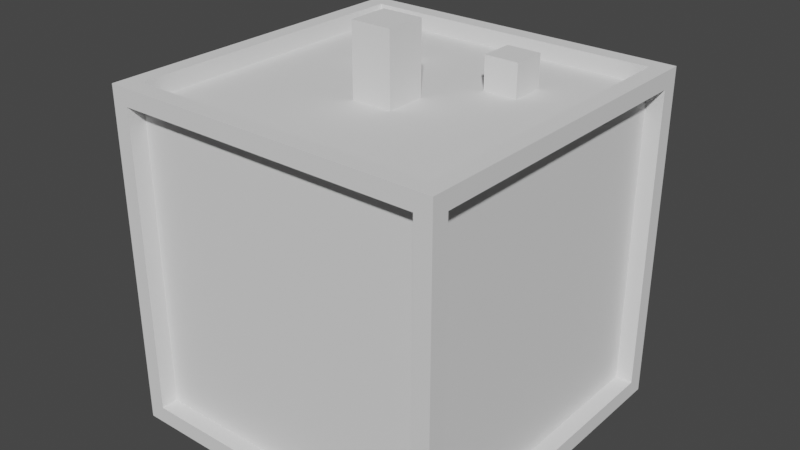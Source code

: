 # Source: BasicEnemy.blend  (saved by Blender 3.6.13; exported with 4.5.12 LTS)
import bpy
from mathutils import Matrix  # noqa: F401  (used for matrix-valued properties, if any)

bpy.ops.wm.read_factory_settings(use_empty=True)
scene = bpy.context.scene
scene.name = 'Scene'

# ---- collections
col_collection = bpy.data.collections.new('Collection'); scene.collection.children.link(col_collection)

# ---- world
world_world = bpy.data.worlds.new('World'); scene.world = world_world
world_world.use_nodes = True; world_world.node_tree.nodes.clear()
_N = world_world.node_tree.nodes; _L = world_world.node_tree.links
n0 = _N.new('ShaderNodeOutputWorld'); n0.name = 'World Output'; n0.location = (300, 300)
n1 = _N.new('ShaderNodeBackground'); n1.name = 'Background'; n1.location = (10, 300)
n1.inputs[0].default_value = (0.05088, 0.05088, 0.05088, 1.0)
_L.new(n1.outputs[0], n0.inputs[0])
n0.is_active_output = True
world_world.color = (0.05088, 0.05088, 0.05088)
world_world.use_sun_shadow = False
world_world.sun_shadow_jitter_overblur = 0.0

# ---- meshes
me_cube = bpy.data.meshes.new('Cube')
me_cube.from_pydata([(0.8, 0.8, -0.8), (0.8, -0.8, -0.8), (0.8, 0.8, 0.8), (0.8, -0.8, 0.8), (-0.8, 0.8, -0.8), (-0.8, -0.8, -0.8), (-0.8, 0.8, 0.8), (-0.8, -0.8, 0.8), (0.72, 0.8, -0.72), (-0.72, 0.8, -0.72), (-0.72, 0.8, 0.72), (0.72, 0.8, 0.72), (0.72, -0.72, 0.8), (0.72, 0.72, 0.8), (-0.72, 0.72, 0.8), (-0.72, -0.72, 0.8), (-0.8, -0.72, 0.72), (-0.8, 0.72, 0.72), (-0.8, 0.72, -0.72), (-0.8, -0.72, -0.72), (-0.72, -0.8, -0.72), (0.72, -0.8, -0.72), (0.72, -0.8, 0.72), (-0.72, -0.8, 0.72), (0.8, -0.72, -0.72), (0.8, 0.72, -0.72), (0.8, 0.72, 0.72), (0.8, -0.72, 0.72), (-0.72, -0.72, -0.8), (-0.72, 0.72, -0.8), (0.72, 0.72, -0.8), (0.72, -0.72, -0.8), (-0.72, 0.72, -0.72), (-0.72, -0.72, -0.72), (0.72, -0.72, -0.72), (0.72, 0.72, -0.72), (0.72, 0.72, -0.72), (0.72, -0.72, -0.72), (0.72, -0.72, 0.72), (0.72, 0.72, 0.72), (-0.72, 0.72, -0.72), (0.72, 0.72, -0.72), (0.72, 0.72, 0.72), (-0.72, 0.72, 0.72), (-0.72, -0.72, 0.72), (-0.72, 0.72, 0.72), (-0.72, -0.72, -0.72), (-0.72, 0.72, -0.72), (0.72, 0.72, 0.72), (0.72, -0.72, 0.72), (-0.72, -0.72, 0.72), (-0.72, 0.72, 0.72), (0.72, -0.72, -0.72), (-0.72, -0.72, -0.72), (-0.72, -0.72, 0.72), (0.72, -0.72, 0.72), (0.24, 0.24, 0.8733), (0.24, 0.4, 0.8733), (0.24, 0.24, 0.7133), (0.24, 0.4, 0.7133), (0.4, 0.24, 0.8733), (0.4, 0.4, 0.8733), (0.4, 0.24, 0.7133), (0.4, 0.4, 0.7133), (-0.4, 0.24, 0.8733), (-0.4, 0.4, 0.8733), (-0.4, 0.24, 0.7133), (-0.4, 0.4, 0.7133), (-0.24, 0.24, 0.8733), (-0.24, 0.4, 0.8733), (-0.24, 0.24, 0.7133), (-0.24, 0.4, 0.7133), (-0.096, -0.176, 0.8893), (-0.096, 0.016, 0.8893), (-0.096, -0.176, 0.6973), (-0.096, 0.016, 0.6973), (0.096, -0.176, 0.8893), (0.096, 0.016, 0.8893), (0.096, -0.176, 0.6973), (0.096, 0.016, 0.6973), (-0.096, -0.176, 1.049), (-0.096, 0.016, 1.049), (0.096, 0.016, 1.049), (0.096, -0.176, 1.049)], [], [(9, 10, 43, 40), (14, 15, 50, 51), (17, 18, 47, 45), (21, 22, 55, 52), (26, 27, 38, 39), (29, 30, 35, 32), (0, 4, 9, 8), (4, 6, 10, 9), (6, 2, 11, 10), (2, 0, 8, 11), (3, 2, 13, 12), (2, 6, 14, 13), (6, 7, 15, 14), (7, 3, 12, 15), (7, 6, 17, 16), (6, 4, 18, 17), (4, 5, 19, 18), (5, 7, 16, 19), (5, 1, 21, 20), (1, 3, 22, 21), (3, 7, 23, 22), (7, 5, 20, 23), (1, 0, 25, 24), (0, 2, 26, 25), (2, 3, 27, 26), (3, 1, 24, 27), (5, 4, 29, 28), (4, 0, 30, 29), (0, 1, 31, 30), (1, 5, 28, 31), (28, 29, 32, 33), (30, 31, 34, 35), (31, 28, 33, 34), (27, 24, 37, 38), (25, 26, 39, 36), (24, 25, 36, 37), (8, 9, 40, 41), (10, 11, 42, 43), (11, 8, 41, 42), (16, 17, 45, 44), (18, 19, 46, 47), (19, 16, 44, 46), (15, 12, 49, 50), (13, 14, 51, 48), (12, 13, 48, 49), (20, 21, 52, 53), (22, 23, 54, 55), (23, 20, 53, 54), (56, 57, 59, 58), (58, 59, 63, 62), (62, 63, 61, 60), (60, 61, 57, 56), (58, 62, 60, 56), (63, 59, 57, 61), (64, 65, 67, 66), (66, 67, 71, 70), (70, 71, 69, 68), (68, 69, 65, 64), (66, 70, 68, 64), (71, 67, 65, 69), (72, 73, 75, 74), (74, 75, 79, 78), (78, 79, 77, 76), (77, 73, 81, 82), (74, 78, 76, 72), (79, 75, 73, 77), (83, 82, 81, 80), (76, 77, 82, 83), (73, 72, 80, 81), (72, 76, 83, 80)])
_uv = me_cube.uv_layers.new(name='UVMap')
_uv.uv.foreach_set('vector', [0.8625, 0.5125, 0.8625, 0.7375, 0.8625, 0.7375, 0.8625, 0.5125, 0.6125, 0.9875, 0.3875, 0.9875, 0.3875, 0.9875, 0.6125, 0.9875, 0.6125, 0.0125, 0.6125, 0.2375, 0.6125, 0.2375, 0.6125, 0.0125, 0.3625, 0.5125, 0.3625, 0.7375, 0.3625, 0.7375, 0.3625, 0.5125, 0.6125, 0.7375, 0.3875, 0.7375, 0.3875, 0.7375, 0.6125, 0.7375, 0.6125, 0.2625, 0.6125, 0.4875, 0.6125, 0.4875, 0.6125, 0.2625, 0.625, 0.5, 0.875, 0.5, 0.8625, 0.5125, 0.6375, 0.5125, 0.875, 0.5, 0.875, 0.75, 0.8625, 0.7375, 0.8625, 0.5125, 0.875, 0.75, 0.625, 0.75, 0.6375, 0.7375, 0.8625, 0.7375, 0.625, 0.75, 0.625, 0.5, 0.6375, 0.5125, 0.6375, 0.7375, 0.375, 0.75, 0.625, 0.75, 0.6125, 0.7625, 0.3875, 0.7625, 0.625, 0.75, 0.625, 1.0, 0.6125, 0.9875, 0.6125, 0.7625, 0.625, 1.0, 0.375, 1.0, 0.3875, 0.9875, 0.6125, 0.9875, 0.375, 1.0, 0.375, 0.75, 0.3875, 0.7625, 0.3875, 0.9875, 0.375, 0.0, 0.625, 0.0, 0.6125, 0.0125, 0.3875, 0.0125, 0.625, 0.0, 0.625, 0.25, 0.6125, 0.2375, 0.6125, 0.0125, 0.625, 0.25, 0.375, 0.25, 0.3875, 0.2375, 0.6125, 0.2375, 0.375, 0.25, 0.375, 0.0, 0.3875, 0.0125, 0.3875, 0.2375, 0.125, 0.5, 0.375, 0.5, 0.3625, 0.5125, 0.1375, 0.5125, 0.375, 0.5, 0.375, 0.75, 0.3625, 0.7375, 0.3625, 0.5125, 0.375, 0.75, 0.125, 0.75, 0.1375, 0.7375, 0.3625, 0.7375, 0.125, 0.75, 0.125, 0.5, 0.1375, 0.5125, 0.1375, 0.7375, 0.375, 0.5, 0.625, 0.5, 0.6125, 0.5125, 0.3875, 0.5125, 0.625, 0.5, 0.625, 0.75, 0.6125, 0.7375, 0.6125, 0.5125, 0.625, 0.75, 0.375, 0.75, 0.3875, 0.7375, 0.6125, 0.7375, 0.375, 0.75, 0.375, 0.5, 0.3875, 0.5125, 0.3875, 0.7375, 0.375, 0.25, 0.625, 0.25, 0.6125, 0.2625, 0.3875, 0.2625, 0.625, 0.25, 0.625, 0.5, 0.6125, 0.4875, 0.6125, 0.2625, 0.625, 0.5, 0.375, 0.5, 0.3875, 0.4875, 0.6125, 0.4875, 0.375, 0.5, 0.375, 0.25, 0.3875, 0.2625, 0.3875, 0.4875, 0.3875, 0.2625, 0.6125, 0.2625, 0.6125, 0.2625, 0.3875, 0.2625, 0.6125, 0.4875, 0.3875, 0.4875, 0.3875, 0.4875, 0.6125, 0.4875, 0.3875, 0.4875, 0.3875, 0.2625, 0.3875, 0.2625, 0.3875, 0.4875, 0.3875, 0.7375, 0.3875, 0.5125, 0.3875, 0.5125, 0.3875, 0.7375, 0.6125, 0.5125, 0.6125, 0.7375, 0.6125, 0.7375, 0.6125, 0.5125, 0.3875, 0.5125, 0.6125, 0.5125, 0.6125, 0.5125, 0.3875, 0.5125, 0.6375, 0.5125, 0.8625, 0.5125, 0.8625, 0.5125, 0.6375, 0.5125, 0.8625, 0.7375, 0.6375, 0.7375, 0.6375, 0.7375, 0.8625, 0.7375, 0.6375, 0.7375, 0.6375, 0.5125, 0.6375, 0.5125, 0.6375, 0.7375, 0.3875, 0.0125, 0.6125, 0.0125, 0.6125, 0.0125, 0.3875, 0.0125, 0.6125, 0.2375, 0.3875, 0.2375, 0.3875, 0.2375, 0.6125, 0.2375, 0.3875, 0.2375, 0.3875, 0.0125, 0.3875, 0.0125, 0.3875, 0.2375, 0.3875, 0.9875, 0.3875, 0.7625, 0.3875, 0.7625, 0.3875, 0.9875, 0.6125, 0.7625, 0.6125, 0.9875, 0.6125, 0.9875, 0.6125, 0.7625, 0.3875, 0.7625, 0.6125, 0.7625, 0.6125, 0.7625, 0.3875, 0.7625, 0.1375, 0.5125, 0.3625, 0.5125, 0.3625, 0.5125, 0.1375, 0.5125, 0.3625, 0.7375, 0.1375, 0.7375, 0.1375, 0.7375, 0.3625, 0.7375, 0.1375, 0.7375, 0.1375, 0.5125, 0.1375, 0.5125, 0.1375, 0.7375, 0.375, 0.0, 0.625, 0.0, 0.625, 0.25, 0.375, 0.25, 0.375, 0.25, 0.625, 0.25, 0.625, 0.5, 0.375, 0.5, 0.375, 0.5, 0.625, 0.5, 0.625, 0.75, 0.375, 0.75, 0.375, 0.75, 0.625, 0.75, 0.625, 1.0, 0.375, 1.0, 0.125, 0.5, 0.375, 0.5, 0.375, 0.75, 0.125, 0.75, 0.625, 0.5, 0.875, 0.5, 0.875, 0.75, 0.625, 0.75, 0.375, 0.0, 0.625, 0.0, 0.625, 0.25, 0.375, 0.25, 0.375, 0.25, 0.625, 0.25, 0.625, 0.5, 0.375, 0.5, 0.375, 0.5, 0.625, 0.5, 0.625, 0.75, 0.375, 0.75, 0.375, 0.75, 0.625, 0.75, 0.625, 1.0, 0.375, 1.0, 0.125, 0.5, 0.375, 0.5, 0.375, 0.75, 0.125, 0.75, 0.625, 0.5, 0.875, 0.5, 0.875, 0.75, 0.625, 0.75, 0.375, 0.0, 0.625, 0.0, 0.625, 0.25, 0.375, 0.25, 0.375, 0.25, 0.625, 0.25, 0.625, 0.5, 0.375, 0.5, 0.375, 0.5, 0.625, 0.5, 0.625, 0.75, 0.375, 0.75, 0.625, 0.75, 0.875, 0.75, 0.875, 0.75, 0.625, 0.75, 0.125, 0.5, 0.375, 0.5, 0.375, 0.75, 0.125, 0.75, 0.625, 0.5, 0.875, 0.5, 0.875, 0.75, 0.625, 0.75, 0.375, 0.75, 0.625, 0.75, 0.625, 1.0, 0.375, 1.0, 0.375, 0.75, 0.625, 0.75, 0.625, 0.75, 0.375, 0.75, 0.625, 0.0, 0.375, 0.0, 0.375, 0.0, 0.625, 0.0, 0.125, 0.75, 0.375, 0.75, 0.375, 0.75, 0.125, 0.75])
me_cube.use_mirror_vertex_groups = False
me_cube.update()
me_cube_001 = bpy.data.meshes.new('Cube.001')
me_cube_001.from_pydata([(-0.72, 0.72, -0.72), (-0.72, -0.72, -0.72), (0.72, -0.72, -0.72), (0.72, 0.72, -0.72), (0.72, 0.72, -0.72), (0.72, -0.72, -0.72), (0.72, -0.72, 0.72), (0.72, 0.72, 0.72), (-0.72, 0.72, -0.72), (0.72, 0.72, -0.72), (0.72, 0.72, 0.72), (-0.72, 0.72, 0.72), (-0.72, -0.72, 0.72), (-0.72, 0.72, 0.72), (-0.72, -0.72, -0.72), (-0.72, 0.72, -0.72), (0.72, 0.72, 0.72), (0.72, -0.72, 0.72), (-0.72, -0.72, 0.72), (-0.72, 0.72, 0.72), (0.72, -0.72, -0.72), (-0.72, -0.72, -0.72), (-0.72, -0.72, 0.72), (0.72, -0.72, 0.72)], [], [(1, 0, 3, 2), (5, 4, 7, 6), (9, 8, 11, 10), (12, 13, 15, 14), (17, 16, 19, 18), (21, 20, 23, 22)])
_uv = me_cube_001.uv_layers.new(name='UVMap')
_uv.uv.foreach_set('vector', [0.3875, 0.2625, 0.6125, 0.2625, 0.6125, 0.4875, 0.3875, 0.4875, 0.3875, 0.5125, 0.6125, 0.5125, 0.6125, 0.7375, 0.3875, 0.7375, 0.6375, 0.5125, 0.8625, 0.5125, 0.8625, 0.7375, 0.6375, 0.7375, 0.3875, 0.0125, 0.6125, 0.0125, 0.6125, 0.2375, 0.3875, 0.2375, 0.3875, 0.7625, 0.6125, 0.7625, 0.6125, 0.9875, 0.3875, 0.9875, 0.1375, 0.5125, 0.3625, 0.5125, 0.3625, 0.7375, 0.1375, 0.7375])
me_cube_001.use_mirror_vertex_groups = False
me_cube_001.update()

# ---- objects
ob_outline = bpy.data.objects.new('Outline', me_cube)
ob_basicenemy = bpy.data.objects.new('BasicEnemy', me_cube_001)

# ---- transforms, parenting, visibility, modifiers, constraints
ob_outline.location = (0.0, 0.0, 0.0)
ob_outline.lock_rotations_4d = False
ob_outline.empty_display_type = 'ARROWS'
ob_outline.lineart.crease_threshold = 0.0
ob_basicenemy.location = (0.0, 0.0, 0.0)
ob_basicenemy.lock_rotations_4d = False
ob_basicenemy.empty_display_type = 'ARROWS'
ob_basicenemy.lineart.crease_threshold = 0.0

# ---- collection membership
col_collection.objects.link(ob_outline)
col_collection.objects.link(ob_basicenemy)

# ---- scene / render settings (as saved in the file)
scene.frame_start = 1; scene.frame_end = 250; scene.frame_set(1)
scene.render.engine = 'BLENDER_EEVEE_NEXT'
scene.cycles.sampling_pattern = 'TABULATED_SOBOL'
scene.cycles.use_light_tree = False
scene.view_settings.view_transform = 'Filmic'
bpy.context.view_layer.update()

# ---- added for rendering (the .blend has no active camera and no usable light): camera, sun
cam_auto = bpy.data.cameras.new('AutoCamera')
cam_auto.lens = 50.0
cam_auto.sensor_width = 36.0
cam_auto.clip_end = 1000.0
ob_auto_camera = bpy.data.objects.new('AutoCamera', cam_auto)
scene.collection.objects.link(ob_auto_camera)
ob_auto_camera.location = (2.70382, -3.24459, 2.28773)
ob_auto_camera.rotation_euler = (1.09748, -7.21219e-08, 0.694738)
scene.camera = ob_auto_camera
light_auto_sun = bpy.data.lights.new('AutoSun', 'SUN')
light_auto_sun.energy = 3.0
light_auto_sun.angle = 0.0523599
ob_auto_sun = bpy.data.objects.new('AutoSun', light_auto_sun)
scene.collection.objects.link(ob_auto_sun)
ob_auto_sun.rotation_euler = (0.872665, 0.174533, 0.523599)
bpy.context.view_layer.update()
